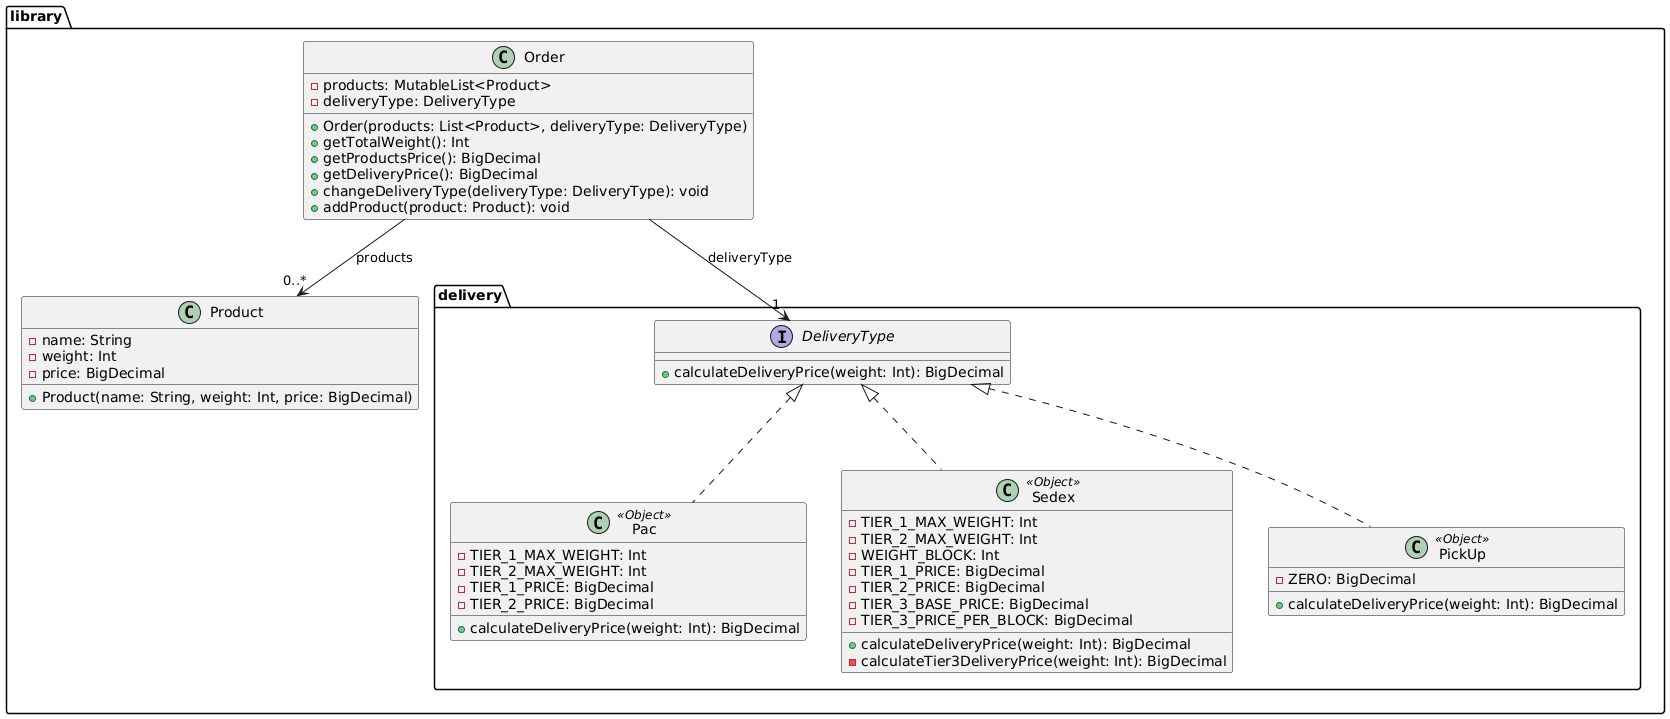

The diagram above was rendered by PlantUML. Its source (embedded in the PNG):
@startuml
package library {
    class Product {
        - name: String
        - weight: Int
        - price: BigDecimal
        + Product(name: String, weight: Int, price: BigDecimal)
    }

    class Order {
        - products: MutableList<Product>
        - deliveryType: DeliveryType
        + Order(products: List<Product>, deliveryType: DeliveryType)
        + getTotalWeight(): Int
        + getProductsPrice(): BigDecimal
        + getDeliveryPrice(): BigDecimal
        + changeDeliveryType(deliveryType: DeliveryType): void
        + addProduct(product: Product): void
    }

    package delivery {
        interface DeliveryType {
            + calculateDeliveryPrice(weight: Int): BigDecimal
        }

        class Pac <<Object>> {
            - TIER_1_MAX_WEIGHT: Int
            - TIER_2_MAX_WEIGHT: Int
            - TIER_1_PRICE: BigDecimal
            - TIER_2_PRICE: BigDecimal
            + calculateDeliveryPrice(weight: Int): BigDecimal
        }

        class Sedex <<Object>> {
            - TIER_1_MAX_WEIGHT: Int
            - TIER_2_MAX_WEIGHT: Int
            - WEIGHT_BLOCK: Int
            - TIER_1_PRICE: BigDecimal
            - TIER_2_PRICE: BigDecimal
            - TIER_3_BASE_PRICE: BigDecimal
            - TIER_3_PRICE_PER_BLOCK: BigDecimal
            + calculateDeliveryPrice(weight: Int): BigDecimal
            - calculateTier3DeliveryPrice(weight: Int): BigDecimal
        }

        class PickUp <<Object>> {
                    - ZERO: BigDecimal
            + calculateDeliveryPrice(weight: Int): BigDecimal
        }
    }
}

Order --> "0..*" Product : products
Order --> "1" DeliveryType : deliveryType

DeliveryType <|.. Pac
DeliveryType <|.. Sedex
DeliveryType <|.. PickUp
@enduml